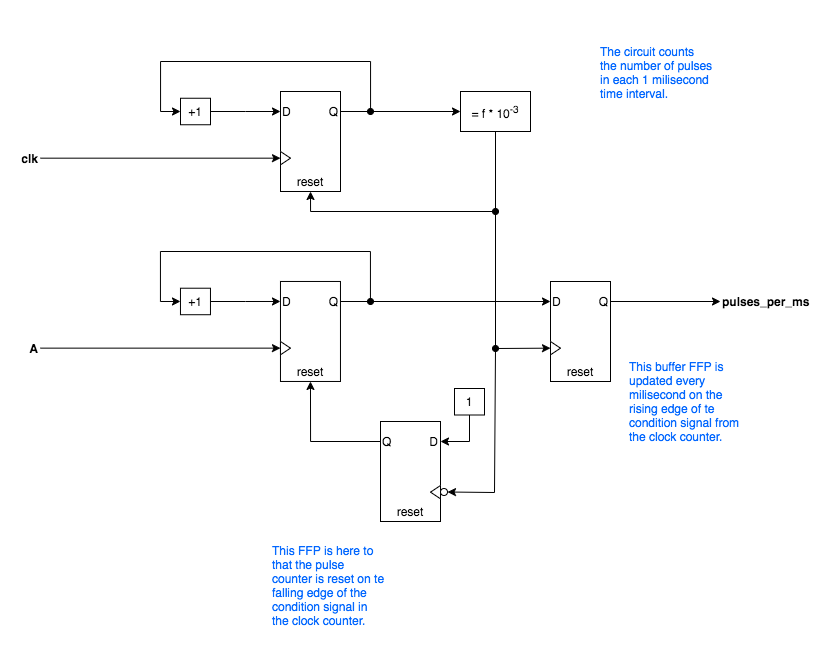

The diagram above was exported from draw.io. Its source (the exported page's mxGraphModel, read from the mxfile embedded in the PNG):
<mxGraphModel dx="925" dy="616" grid="0" gridSize="10" guides="1" tooltips="1" connect="1" arrows="1" fold="1" page="1" pageScale="1" pageWidth="850" pageHeight="1100" math="0" shadow="0">
  <root>
    <mxCell id="J3H5-SGdq6uOVhrdqTO7-0" />
    <mxCell id="J3H5-SGdq6uOVhrdqTO7-1" parent="J3H5-SGdq6uOVhrdqTO7-0" />
    <mxCell id="J3H5-SGdq6uOVhrdqTO7-7" value="" style="group" vertex="1" connectable="0" parent="J3H5-SGdq6uOVhrdqTO7-1">
      <mxGeometry x="350" y="130" width="60" height="100" as="geometry" />
    </mxCell>
    <mxCell id="J3H5-SGdq6uOVhrdqTO7-2" value="" style="rounded=0;whiteSpace=wrap;html=1;" vertex="1" parent="J3H5-SGdq6uOVhrdqTO7-7">
      <mxGeometry width="60" height="100" as="geometry" />
    </mxCell>
    <mxCell id="J3H5-SGdq6uOVhrdqTO7-3" value="" style="triangle;whiteSpace=wrap;html=1;" vertex="1" parent="J3H5-SGdq6uOVhrdqTO7-7">
      <mxGeometry y="60" width="10" height="13.33" as="geometry" />
    </mxCell>
    <mxCell id="J3H5-SGdq6uOVhrdqTO7-4" value="D" style="text;html=1;strokeColor=none;fillColor=none;align=left;verticalAlign=middle;whiteSpace=wrap;rounded=0;" vertex="1" parent="J3H5-SGdq6uOVhrdqTO7-7">
      <mxGeometry y="10" width="40" height="20" as="geometry" />
    </mxCell>
    <mxCell id="J3H5-SGdq6uOVhrdqTO7-5" value="Q" style="text;html=1;strokeColor=none;fillColor=none;align=right;verticalAlign=middle;whiteSpace=wrap;rounded=0;" vertex="1" parent="J3H5-SGdq6uOVhrdqTO7-7">
      <mxGeometry x="20" y="10" width="40" height="20" as="geometry" />
    </mxCell>
    <mxCell id="J3H5-SGdq6uOVhrdqTO7-6" value="reset" style="text;html=1;strokeColor=none;fillColor=none;align=center;verticalAlign=middle;whiteSpace=wrap;rounded=0;" vertex="1" parent="J3H5-SGdq6uOVhrdqTO7-7">
      <mxGeometry x="10" y="80" width="40" height="20" as="geometry" />
    </mxCell>
    <mxCell id="J3H5-SGdq6uOVhrdqTO7-9" style="edgeStyle=orthogonalEdgeStyle;rounded=0;orthogonalLoop=1;jettySize=auto;html=1;entryX=0;entryY=0.5;entryDx=0;entryDy=0;" edge="1" parent="J3H5-SGdq6uOVhrdqTO7-1" source="J3H5-SGdq6uOVhrdqTO7-8" target="J3H5-SGdq6uOVhrdqTO7-4">
      <mxGeometry relative="1" as="geometry" />
    </mxCell>
    <mxCell id="J3H5-SGdq6uOVhrdqTO7-8" value="+1" style="rounded=0;whiteSpace=wrap;html=1;align=center;" vertex="1" parent="J3H5-SGdq6uOVhrdqTO7-1">
      <mxGeometry x="250" y="136.75" width="30" height="26.5" as="geometry" />
    </mxCell>
    <mxCell id="J3H5-SGdq6uOVhrdqTO7-10" style="edgeStyle=orthogonalEdgeStyle;rounded=0;orthogonalLoop=1;jettySize=auto;html=1;entryX=0;entryY=0.5;entryDx=0;entryDy=0;" edge="1" parent="J3H5-SGdq6uOVhrdqTO7-1" source="J3H5-SGdq6uOVhrdqTO7-5" target="J3H5-SGdq6uOVhrdqTO7-8">
      <mxGeometry relative="1" as="geometry">
        <Array as="points">
          <mxPoint x="440" y="150" />
          <mxPoint x="440" y="100" />
          <mxPoint x="230" y="100" />
          <mxPoint x="230" y="150" />
        </Array>
      </mxGeometry>
    </mxCell>
    <mxCell id="J3H5-SGdq6uOVhrdqTO7-11" value="" style="group" vertex="1" connectable="0" parent="J3H5-SGdq6uOVhrdqTO7-1">
      <mxGeometry x="349.97" y="319.97" width="60" height="100" as="geometry" />
    </mxCell>
    <mxCell id="J3H5-SGdq6uOVhrdqTO7-12" value="" style="rounded=0;whiteSpace=wrap;html=1;" vertex="1" parent="J3H5-SGdq6uOVhrdqTO7-11">
      <mxGeometry width="60" height="100" as="geometry" />
    </mxCell>
    <mxCell id="J3H5-SGdq6uOVhrdqTO7-13" value="" style="triangle;whiteSpace=wrap;html=1;" vertex="1" parent="J3H5-SGdq6uOVhrdqTO7-11">
      <mxGeometry y="60" width="10" height="13.33" as="geometry" />
    </mxCell>
    <mxCell id="J3H5-SGdq6uOVhrdqTO7-14" value="D" style="text;html=1;strokeColor=none;fillColor=none;align=left;verticalAlign=middle;whiteSpace=wrap;rounded=0;" vertex="1" parent="J3H5-SGdq6uOVhrdqTO7-11">
      <mxGeometry y="10" width="40" height="20" as="geometry" />
    </mxCell>
    <mxCell id="J3H5-SGdq6uOVhrdqTO7-15" value="Q" style="text;html=1;strokeColor=none;fillColor=none;align=right;verticalAlign=middle;whiteSpace=wrap;rounded=0;" vertex="1" parent="J3H5-SGdq6uOVhrdqTO7-11">
      <mxGeometry x="20" y="10" width="40" height="20" as="geometry" />
    </mxCell>
    <mxCell id="J3H5-SGdq6uOVhrdqTO7-16" value="reset" style="text;html=1;strokeColor=none;fillColor=none;align=center;verticalAlign=middle;whiteSpace=wrap;rounded=0;" vertex="1" parent="J3H5-SGdq6uOVhrdqTO7-11">
      <mxGeometry x="10" y="80" width="40" height="20" as="geometry" />
    </mxCell>
    <mxCell id="J3H5-SGdq6uOVhrdqTO7-17" style="edgeStyle=orthogonalEdgeStyle;rounded=0;orthogonalLoop=1;jettySize=auto;html=1;entryX=0;entryY=0.5;entryDx=0;entryDy=0;" edge="1" parent="J3H5-SGdq6uOVhrdqTO7-1" source="J3H5-SGdq6uOVhrdqTO7-18" target="J3H5-SGdq6uOVhrdqTO7-14">
      <mxGeometry relative="1" as="geometry" />
    </mxCell>
    <mxCell id="J3H5-SGdq6uOVhrdqTO7-18" value="+1" style="rounded=0;whiteSpace=wrap;html=1;align=center;" vertex="1" parent="J3H5-SGdq6uOVhrdqTO7-1">
      <mxGeometry x="249.97000000000003" y="326.72" width="30" height="26.5" as="geometry" />
    </mxCell>
    <mxCell id="J3H5-SGdq6uOVhrdqTO7-19" style="edgeStyle=orthogonalEdgeStyle;rounded=0;orthogonalLoop=1;jettySize=auto;html=1;entryX=0;entryY=0.5;entryDx=0;entryDy=0;" edge="1" parent="J3H5-SGdq6uOVhrdqTO7-1" source="J3H5-SGdq6uOVhrdqTO7-15" target="J3H5-SGdq6uOVhrdqTO7-18">
      <mxGeometry relative="1" as="geometry">
        <Array as="points">
          <mxPoint x="439.97" y="339.97" />
          <mxPoint x="439.97" y="289.97" />
          <mxPoint x="229.97" y="289.97" />
          <mxPoint x="229.97" y="339.97" />
        </Array>
      </mxGeometry>
    </mxCell>
    <mxCell id="J3H5-SGdq6uOVhrdqTO7-21" style="edgeStyle=orthogonalEdgeStyle;rounded=0;orthogonalLoop=1;jettySize=auto;html=1;entryX=0;entryY=0.5;entryDx=0;entryDy=0;" edge="1" parent="J3H5-SGdq6uOVhrdqTO7-1" source="J3H5-SGdq6uOVhrdqTO7-20" target="J3H5-SGdq6uOVhrdqTO7-3">
      <mxGeometry relative="1" as="geometry" />
    </mxCell>
    <mxCell id="J3H5-SGdq6uOVhrdqTO7-20" value="clk" style="text;html=1;strokeColor=none;fillColor=none;align=right;verticalAlign=middle;whiteSpace=wrap;rounded=0;fontStyle=1" vertex="1" parent="J3H5-SGdq6uOVhrdqTO7-1">
      <mxGeometry x="70" y="186.67" width="40" height="20" as="geometry" />
    </mxCell>
    <mxCell id="J3H5-SGdq6uOVhrdqTO7-24" style="edgeStyle=orthogonalEdgeStyle;rounded=0;orthogonalLoop=1;jettySize=auto;html=1;entryX=0.5;entryY=1;entryDx=0;entryDy=0;" edge="1" parent="J3H5-SGdq6uOVhrdqTO7-1" source="J3H5-SGdq6uOVhrdqTO7-22" target="J3H5-SGdq6uOVhrdqTO7-6">
      <mxGeometry relative="1" as="geometry">
        <Array as="points">
          <mxPoint x="565" y="250" />
          <mxPoint x="380" y="250" />
        </Array>
      </mxGeometry>
    </mxCell>
    <mxCell id="J3H5-SGdq6uOVhrdqTO7-22" value="= f * 10&lt;sup&gt;-3&lt;/sup&gt;" style="rounded=0;whiteSpace=wrap;html=1;align=center;" vertex="1" parent="J3H5-SGdq6uOVhrdqTO7-1">
      <mxGeometry x="530" y="130" width="70" height="40" as="geometry" />
    </mxCell>
    <mxCell id="J3H5-SGdq6uOVhrdqTO7-23" value="" style="endArrow=classic;html=1;startArrow=oval;startFill=1;" edge="1" parent="J3H5-SGdq6uOVhrdqTO7-1">
      <mxGeometry width="50" height="50" relative="1" as="geometry">
        <mxPoint x="440" y="150" as="sourcePoint" />
        <mxPoint x="530" y="150" as="targetPoint" />
      </mxGeometry>
    </mxCell>
    <mxCell id="J3H5-SGdq6uOVhrdqTO7-25" value="" style="endArrow=classic;html=1;startArrow=oval;startFill=1;entryX=0;entryY=0.5;entryDx=0;entryDy=0;rounded=0;" edge="1" parent="J3H5-SGdq6uOVhrdqTO7-1" target="J3H5-SGdq6uOVhrdqTO7-30">
      <mxGeometry width="50" height="50" relative="1" as="geometry">
        <mxPoint x="565" y="250" as="sourcePoint" />
        <mxPoint x="545" y="300" as="targetPoint" />
        <Array as="points">
          <mxPoint x="565" y="387" />
        </Array>
      </mxGeometry>
    </mxCell>
    <mxCell id="J3H5-SGdq6uOVhrdqTO7-27" style="edgeStyle=orthogonalEdgeStyle;rounded=0;orthogonalLoop=1;jettySize=auto;html=1;entryX=0;entryY=0.5;entryDx=0;entryDy=0;startArrow=none;startFill=0;" edge="1" parent="J3H5-SGdq6uOVhrdqTO7-1" source="J3H5-SGdq6uOVhrdqTO7-26" target="J3H5-SGdq6uOVhrdqTO7-13">
      <mxGeometry relative="1" as="geometry" />
    </mxCell>
    <mxCell id="J3H5-SGdq6uOVhrdqTO7-26" value="A" style="text;html=1;strokeColor=none;fillColor=none;align=right;verticalAlign=middle;whiteSpace=wrap;rounded=0;fontStyle=1" vertex="1" parent="J3H5-SGdq6uOVhrdqTO7-1">
      <mxGeometry x="70" y="376.64" width="40" height="20" as="geometry" />
    </mxCell>
    <mxCell id="J3H5-SGdq6uOVhrdqTO7-28" value="" style="group" vertex="1" connectable="0" parent="J3H5-SGdq6uOVhrdqTO7-1">
      <mxGeometry x="620" y="320" width="60" height="100" as="geometry" />
    </mxCell>
    <mxCell id="J3H5-SGdq6uOVhrdqTO7-29" value="" style="rounded=0;whiteSpace=wrap;html=1;" vertex="1" parent="J3H5-SGdq6uOVhrdqTO7-28">
      <mxGeometry width="60" height="100" as="geometry" />
    </mxCell>
    <mxCell id="J3H5-SGdq6uOVhrdqTO7-30" value="" style="triangle;whiteSpace=wrap;html=1;" vertex="1" parent="J3H5-SGdq6uOVhrdqTO7-28">
      <mxGeometry y="60" width="10" height="13.33" as="geometry" />
    </mxCell>
    <mxCell id="J3H5-SGdq6uOVhrdqTO7-31" value="D" style="text;html=1;strokeColor=none;fillColor=none;align=left;verticalAlign=middle;whiteSpace=wrap;rounded=0;" vertex="1" parent="J3H5-SGdq6uOVhrdqTO7-28">
      <mxGeometry y="10" width="40" height="20" as="geometry" />
    </mxCell>
    <mxCell id="J3H5-SGdq6uOVhrdqTO7-32" value="Q" style="text;html=1;strokeColor=none;fillColor=none;align=right;verticalAlign=middle;whiteSpace=wrap;rounded=0;" vertex="1" parent="J3H5-SGdq6uOVhrdqTO7-28">
      <mxGeometry x="20" y="10" width="40" height="20" as="geometry" />
    </mxCell>
    <mxCell id="J3H5-SGdq6uOVhrdqTO7-33" value="reset" style="text;html=1;strokeColor=none;fillColor=none;align=center;verticalAlign=middle;whiteSpace=wrap;rounded=0;" vertex="1" parent="J3H5-SGdq6uOVhrdqTO7-28">
      <mxGeometry x="10" y="80" width="40" height="20" as="geometry" />
    </mxCell>
    <mxCell id="J3H5-SGdq6uOVhrdqTO7-34" value="" style="endArrow=classic;html=1;entryX=0;entryY=0.5;entryDx=0;entryDy=0;startArrow=oval;startFill=1;" edge="1" parent="J3H5-SGdq6uOVhrdqTO7-1" target="J3H5-SGdq6uOVhrdqTO7-31">
      <mxGeometry width="50" height="50" relative="1" as="geometry">
        <mxPoint x="440" y="340" as="sourcePoint" />
        <mxPoint x="510" y="430" as="targetPoint" />
      </mxGeometry>
    </mxCell>
    <mxCell id="J3H5-SGdq6uOVhrdqTO7-35" style="edgeStyle=orthogonalEdgeStyle;rounded=0;orthogonalLoop=1;jettySize=auto;html=1;startArrow=none;startFill=0;" edge="1" parent="J3H5-SGdq6uOVhrdqTO7-1" source="J3H5-SGdq6uOVhrdqTO7-32">
      <mxGeometry relative="1" as="geometry">
        <mxPoint x="790" y="340" as="targetPoint" />
      </mxGeometry>
    </mxCell>
    <mxCell id="J3H5-SGdq6uOVhrdqTO7-36" value="pulses_per_ms" style="text;html=1;strokeColor=none;fillColor=none;align=left;verticalAlign=middle;whiteSpace=wrap;rounded=0;fontStyle=1" vertex="1" parent="J3H5-SGdq6uOVhrdqTO7-1">
      <mxGeometry x="790" y="329.97" width="100" height="20" as="geometry" />
    </mxCell>
    <mxCell id="J3H5-SGdq6uOVhrdqTO7-37" value="" style="group" vertex="1" connectable="0" parent="J3H5-SGdq6uOVhrdqTO7-1">
      <mxGeometry x="450" y="460" width="60" height="100" as="geometry" />
    </mxCell>
    <mxCell id="J3H5-SGdq6uOVhrdqTO7-38" value="" style="rounded=0;whiteSpace=wrap;html=1;" vertex="1" parent="J3H5-SGdq6uOVhrdqTO7-37">
      <mxGeometry width="60" height="100" as="geometry" />
    </mxCell>
    <mxCell id="J3H5-SGdq6uOVhrdqTO7-39" value="" style="triangle;whiteSpace=wrap;html=1;rotation=-180;" vertex="1" parent="J3H5-SGdq6uOVhrdqTO7-37">
      <mxGeometry x="50" y="64" width="10" height="13.33" as="geometry" />
    </mxCell>
    <mxCell id="J3H5-SGdq6uOVhrdqTO7-40" value="Q" style="text;html=1;strokeColor=none;fillColor=none;align=left;verticalAlign=middle;whiteSpace=wrap;rounded=0;" vertex="1" parent="J3H5-SGdq6uOVhrdqTO7-37">
      <mxGeometry y="10" width="40" height="20" as="geometry" />
    </mxCell>
    <mxCell id="J3H5-SGdq6uOVhrdqTO7-41" value="D" style="text;html=1;strokeColor=none;fillColor=none;align=right;verticalAlign=middle;whiteSpace=wrap;rounded=0;" vertex="1" parent="J3H5-SGdq6uOVhrdqTO7-37">
      <mxGeometry x="20" y="10" width="40" height="20" as="geometry" />
    </mxCell>
    <mxCell id="J3H5-SGdq6uOVhrdqTO7-42" value="reset" style="text;html=1;strokeColor=none;fillColor=none;align=center;verticalAlign=middle;whiteSpace=wrap;rounded=0;" vertex="1" parent="J3H5-SGdq6uOVhrdqTO7-37">
      <mxGeometry x="10" y="80" width="40" height="20" as="geometry" />
    </mxCell>
    <mxCell id="J3H5-SGdq6uOVhrdqTO7-43" value="" style="ellipse;whiteSpace=wrap;html=1;aspect=fixed;align=left;" vertex="1" parent="J3H5-SGdq6uOVhrdqTO7-1">
      <mxGeometry x="510" y="527" width="7" height="7" as="geometry" />
    </mxCell>
    <mxCell id="J3H5-SGdq6uOVhrdqTO7-45" style="edgeStyle=orthogonalEdgeStyle;rounded=0;orthogonalLoop=1;jettySize=auto;html=1;entryX=1;entryY=0.5;entryDx=0;entryDy=0;startArrow=none;startFill=0;" edge="1" parent="J3H5-SGdq6uOVhrdqTO7-1" source="J3H5-SGdq6uOVhrdqTO7-44" target="J3H5-SGdq6uOVhrdqTO7-41">
      <mxGeometry relative="1" as="geometry">
        <Array as="points">
          <mxPoint x="539" y="480" />
        </Array>
      </mxGeometry>
    </mxCell>
    <mxCell id="J3H5-SGdq6uOVhrdqTO7-44" value="1" style="rounded=0;whiteSpace=wrap;html=1;align=center;" vertex="1" parent="J3H5-SGdq6uOVhrdqTO7-1">
      <mxGeometry x="524" y="427" width="30" height="26.5" as="geometry" />
    </mxCell>
    <mxCell id="J3H5-SGdq6uOVhrdqTO7-46" value="" style="endArrow=classic;html=1;entryX=1;entryY=0.5;entryDx=0;entryDy=0;rounded=0;startArrow=oval;startFill=1;" edge="1" parent="J3H5-SGdq6uOVhrdqTO7-1" target="J3H5-SGdq6uOVhrdqTO7-43">
      <mxGeometry width="50" height="50" relative="1" as="geometry">
        <mxPoint x="565" y="387" as="sourcePoint" />
        <mxPoint x="673" y="501" as="targetPoint" />
        <Array as="points">
          <mxPoint x="564" y="531" />
        </Array>
      </mxGeometry>
    </mxCell>
    <mxCell id="J3H5-SGdq6uOVhrdqTO7-47" style="edgeStyle=orthogonalEdgeStyle;rounded=0;orthogonalLoop=1;jettySize=auto;html=1;entryX=0.5;entryY=1;entryDx=0;entryDy=0;startArrow=none;startFill=0;" edge="1" parent="J3H5-SGdq6uOVhrdqTO7-1" source="J3H5-SGdq6uOVhrdqTO7-40" target="J3H5-SGdq6uOVhrdqTO7-16">
      <mxGeometry relative="1" as="geometry" />
    </mxCell>
    <mxCell id="J3H5-SGdq6uOVhrdqTO7-48" value="&lt;font color=&quot;#0066ff&quot;&gt;The circuit counts the number of pulses in each 1 milisecond time interval.&lt;/font&gt;" style="text;html=1;strokeColor=none;fillColor=none;align=left;verticalAlign=middle;whiteSpace=wrap;rounded=0;" vertex="1" parent="J3H5-SGdq6uOVhrdqTO7-1">
      <mxGeometry x="668" y="39" width="115" height="144" as="geometry" />
    </mxCell>
    <mxCell id="J3H5-SGdq6uOVhrdqTO7-50" value="&lt;font color=&quot;#0066ff&quot;&gt;This FFP is here to that the pulse counter is reset on te falling edge of the condition signal in the clock counter.&lt;/font&gt;" style="text;html=1;strokeColor=none;fillColor=none;align=left;verticalAlign=middle;whiteSpace=wrap;rounded=0;" vertex="1" parent="J3H5-SGdq6uOVhrdqTO7-1">
      <mxGeometry x="340" y="552" width="115" height="144" as="geometry" />
    </mxCell>
    <mxCell id="J3H5-SGdq6uOVhrdqTO7-51" value="&lt;font color=&quot;#0066ff&quot;&gt;This buffer FFP is updated every milisecond on the rising edge of te condition signal from the clock counter.&lt;/font&gt;" style="text;html=1;strokeColor=none;fillColor=none;align=left;verticalAlign=middle;whiteSpace=wrap;rounded=0;" vertex="1" parent="J3H5-SGdq6uOVhrdqTO7-1">
      <mxGeometry x="697" y="368.25" width="115" height="144" as="geometry" />
    </mxCell>
  </root>
</mxGraphModel>